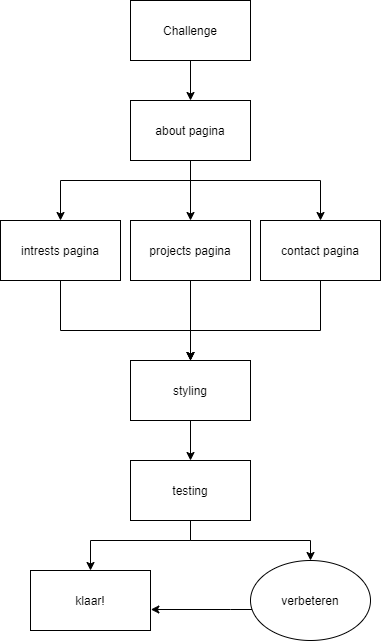

The diagram above was exported from draw.io. Its source (the exported page's mxGraphModel, read from the mxfile embedded in the PNG):
<mxGraphModel dx="588" dy="474" grid="1" gridSize="10" guides="1" tooltips="1" connect="1" arrows="1" fold="1" page="1" pageScale="1" pageWidth="850" pageHeight="1100" math="0" shadow="0">
  <root>
    <mxCell id="0" />
    <mxCell id="1" parent="0" />
    <mxCell id="6" style="edgeStyle=orthogonalEdgeStyle;rounded=0;orthogonalLoop=1;jettySize=auto;html=1;exitX=0.5;exitY=1;exitDx=0;exitDy=0;" parent="1" source="2" target="3" edge="1">
      <mxGeometry relative="1" as="geometry" />
    </mxCell>
    <mxCell id="2" value="Challenge" style="rounded=0;whiteSpace=wrap;html=1;" parent="1" vertex="1">
      <mxGeometry x="150" y="260" width="120" height="60" as="geometry" />
    </mxCell>
    <mxCell id="11" value="" style="edgeStyle=orthogonalEdgeStyle;rounded=0;orthogonalLoop=1;jettySize=auto;html=1;" edge="1" parent="1" target="10">
      <mxGeometry relative="1" as="geometry">
        <mxPoint x="210" y="430" as="sourcePoint" />
        <Array as="points">
          <mxPoint x="210" y="440" />
          <mxPoint x="80" y="440" />
        </Array>
      </mxGeometry>
    </mxCell>
    <mxCell id="17" value="" style="edgeStyle=orthogonalEdgeStyle;rounded=0;orthogonalLoop=1;jettySize=auto;html=1;" edge="1" parent="1" source="3" target="12">
      <mxGeometry relative="1" as="geometry">
        <Array as="points">
          <mxPoint x="210" y="440" />
          <mxPoint x="340" y="440" />
        </Array>
      </mxGeometry>
    </mxCell>
    <mxCell id="19" value="" style="edgeStyle=orthogonalEdgeStyle;rounded=0;orthogonalLoop=1;jettySize=auto;html=1;" edge="1" parent="1" source="3" target="18">
      <mxGeometry relative="1" as="geometry" />
    </mxCell>
    <mxCell id="3" value="about pagina" style="rounded=0;whiteSpace=wrap;html=1;" parent="1" vertex="1">
      <mxGeometry x="150" y="360" width="120" height="60" as="geometry" />
    </mxCell>
    <mxCell id="26" value="" style="edgeStyle=orthogonalEdgeStyle;rounded=0;orthogonalLoop=1;jettySize=auto;html=1;entryX=0.5;entryY=0;entryDx=0;entryDy=0;" edge="1" parent="1" source="10" target="21">
      <mxGeometry relative="1" as="geometry">
        <mxPoint x="80" y="620" as="targetPoint" />
        <Array as="points">
          <mxPoint x="80" y="590" />
          <mxPoint x="210" y="590" />
        </Array>
      </mxGeometry>
    </mxCell>
    <mxCell id="10" value="intrests pagina" style="whiteSpace=wrap;html=1;rounded=0;" vertex="1" parent="1">
      <mxGeometry x="20" y="480" width="120" height="60" as="geometry" />
    </mxCell>
    <mxCell id="24" value="" style="edgeStyle=orthogonalEdgeStyle;rounded=0;orthogonalLoop=1;jettySize=auto;html=1;" edge="1" parent="1" source="12" target="21">
      <mxGeometry relative="1" as="geometry">
        <mxPoint x="300" y="630" as="targetPoint" />
        <Array as="points">
          <mxPoint x="340" y="590" />
          <mxPoint x="210" y="590" />
        </Array>
      </mxGeometry>
    </mxCell>
    <mxCell id="12" value="contact pagina" style="whiteSpace=wrap;html=1;rounded=0;" vertex="1" parent="1">
      <mxGeometry x="280" y="480" width="120" height="60" as="geometry" />
    </mxCell>
    <mxCell id="22" value="" style="edgeStyle=orthogonalEdgeStyle;rounded=0;orthogonalLoop=1;jettySize=auto;html=1;" edge="1" parent="1" source="18" target="21">
      <mxGeometry relative="1" as="geometry" />
    </mxCell>
    <mxCell id="18" value="projects pagina" style="whiteSpace=wrap;html=1;rounded=0;" vertex="1" parent="1">
      <mxGeometry x="150" y="480" width="120" height="60" as="geometry" />
    </mxCell>
    <mxCell id="28" value="" style="edgeStyle=orthogonalEdgeStyle;rounded=0;orthogonalLoop=1;jettySize=auto;html=1;" edge="1" parent="1" source="21" target="27">
      <mxGeometry relative="1" as="geometry" />
    </mxCell>
    <mxCell id="21" value="styling" style="whiteSpace=wrap;html=1;rounded=0;" vertex="1" parent="1">
      <mxGeometry x="150" y="620" width="120" height="60" as="geometry" />
    </mxCell>
    <mxCell id="30" value="" style="edgeStyle=orthogonalEdgeStyle;rounded=0;orthogonalLoop=1;jettySize=auto;html=1;" edge="1" parent="1" source="27" target="29">
      <mxGeometry relative="1" as="geometry" />
    </mxCell>
    <mxCell id="32" value="" style="edgeStyle=orthogonalEdgeStyle;rounded=0;orthogonalLoop=1;jettySize=auto;html=1;" edge="1" parent="1" source="27" target="31">
      <mxGeometry relative="1" as="geometry">
        <Array as="points">
          <mxPoint x="210" y="800" />
          <mxPoint x="110" y="800" />
        </Array>
      </mxGeometry>
    </mxCell>
    <mxCell id="27" value="testing" style="whiteSpace=wrap;html=1;rounded=0;" vertex="1" parent="1">
      <mxGeometry x="150" y="720" width="120" height="60" as="geometry" />
    </mxCell>
    <mxCell id="33" value="" style="edgeStyle=orthogonalEdgeStyle;rounded=0;orthogonalLoop=1;jettySize=auto;html=1;entryX=1.003;entryY=0.65;entryDx=0;entryDy=0;entryPerimeter=0;" edge="1" parent="1" source="29" target="31">
      <mxGeometry relative="1" as="geometry">
        <mxPoint x="170" y="880" as="targetPoint" />
        <Array as="points">
          <mxPoint x="250" y="869" />
          <mxPoint x="250" y="869" />
        </Array>
      </mxGeometry>
    </mxCell>
    <mxCell id="29" value="verbeteren" style="ellipse;whiteSpace=wrap;html=1;rounded=0;" vertex="1" parent="1">
      <mxGeometry x="270" y="820" width="120" height="80" as="geometry" />
    </mxCell>
    <mxCell id="31" value="klaar!" style="whiteSpace=wrap;html=1;rounded=0;" vertex="1" parent="1">
      <mxGeometry x="50" y="830" width="120" height="60" as="geometry" />
    </mxCell>
  </root>
</mxGraphModel>